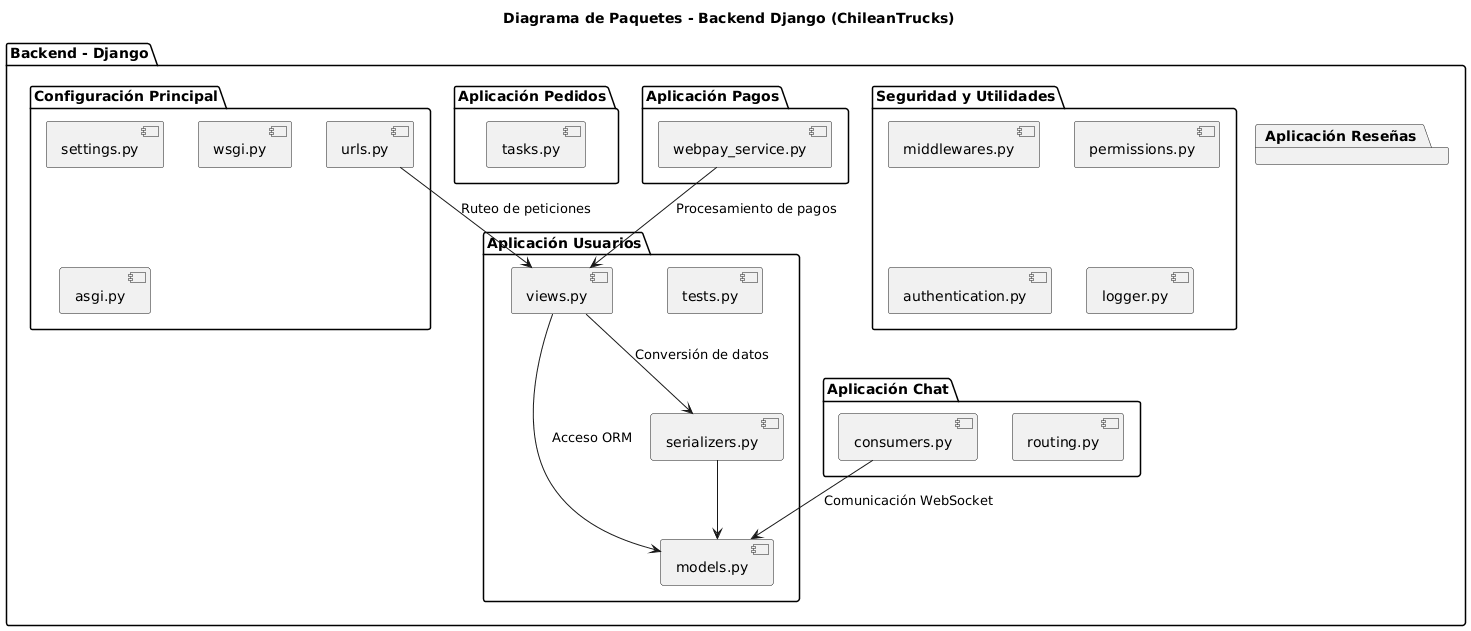

The diagram above was rendered by PlantUML. Its source (embedded in the PNG):
@startuml
title Diagrama de Paquetes - Backend Django (ChileanTrucks)

package "Backend - Django" {
    
    package "Configuración Principal" {
        [settings.py]
        [urls.py]
        [wsgi.py]
        [asgi.py]
    }

    package "Aplicación Usuarios" {
        [models.py]
        [views.py]
        [serializers.py]
        [urls.py]
        [tests.py]
    }

    package "Aplicación Pedidos" {
        [models.py]
        [views.py]
        [serializers.py]
        [urls.py]
        [tasks.py]
    }

    package "Aplicación Pagos" {
        [models.py]
        [views.py]
        [serializers.py]
        [urls.py]
        [webpay_service.py]
    }

    package "Aplicación Reseñas" {
        [models.py]
        [views.py]
        [serializers.py]
        [urls.py]
    }

    package "Aplicación Chat" {
        [models.py]
        [consumers.py]
        [routing.py]
        [serializers.py]
    }

    package "Seguridad y Utilidades" {
        [middlewares.py]
        [permissions.py]
        [authentication.py]
        [logger.py]
    }
}

' Relaciones entre módulos
[urls.py] --> [views.py] : Ruteo de peticiones
[views.py] --> [serializers.py] : Conversión de datos
[views.py] --> [models.py] : Acceso ORM
[serializers.py] --> [models.py]
[consumers.py] --> [models.py] : Comunicación WebSocket
[webpay_service.py] --> [views.py] : Procesamiento de pagos
@enduml